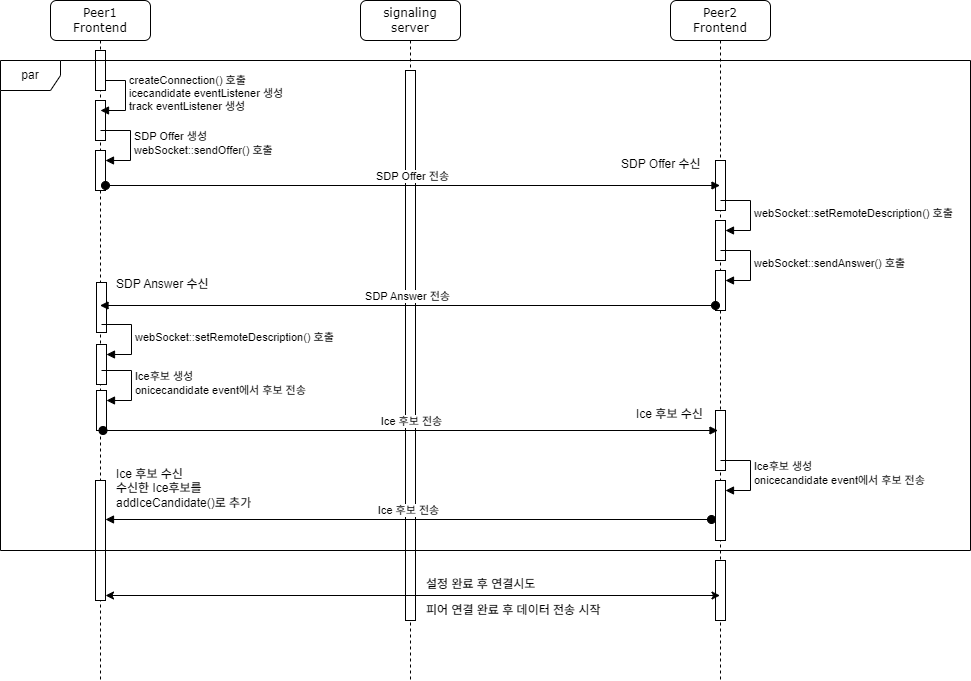

The diagram above was exported from draw.io. Its source (the exported page's mxGraphModel, read from the mxfile embedded in the PNG):
<mxGraphModel dx="1434" dy="844" grid="1" gridSize="10" guides="1" tooltips="1" connect="1" arrows="1" fold="1" page="1" pageScale="1" pageWidth="1100" pageHeight="850" background="none" math="0" shadow="0">
  <root>
    <mxCell id="0" />
    <mxCell id="1" parent="0" />
    <mxCell id="7baba1c4bc27f4b0-2" value="signaling&lt;br&gt;server" style="shape=umlLifeline;perimeter=lifelinePerimeter;whiteSpace=wrap;html=1;container=1;collapsible=0;recursiveResize=0;outlineConnect=0;rounded=1;shadow=0;comic=0;labelBackgroundColor=none;strokeWidth=1;fontFamily=Verdana;fontSize=12;align=center;" parent="1" vertex="1">
      <mxGeometry x="400" y="80" width="100" height="680" as="geometry" />
    </mxCell>
    <mxCell id="7baba1c4bc27f4b0-10" value="" style="html=1;points=[];perimeter=orthogonalPerimeter;rounded=0;shadow=0;comic=0;labelBackgroundColor=none;strokeWidth=1;fontFamily=Verdana;fontSize=12;align=center;" parent="7baba1c4bc27f4b0-2" vertex="1">
      <mxGeometry x="45" y="70" width="10" height="550" as="geometry" />
    </mxCell>
    <mxCell id="BRIU6XMXd3m8jnQ--CAv-30" value="Ice 후보 전송" style="html=1;verticalAlign=bottom;startArrow=oval;startFill=1;endArrow=block;startSize=8;curved=0;rounded=0;exitX=0;exitY=1;exitDx=0;exitDy=-5;exitPerimeter=0;" parent="7baba1c4bc27f4b0-2" target="BRIU6XMXd3m8jnQ--CAv-35" edge="1">
      <mxGeometry width="60" relative="1" as="geometry">
        <mxPoint x="351" y="519" as="sourcePoint" />
        <mxPoint x="-264" y="519" as="targetPoint" />
      </mxGeometry>
    </mxCell>
    <mxCell id="7baba1c4bc27f4b0-3" value="Peer2&lt;div&gt;Frontend&lt;/div&gt;" style="shape=umlLifeline;perimeter=lifelinePerimeter;whiteSpace=wrap;html=1;container=1;collapsible=0;recursiveResize=0;outlineConnect=0;rounded=1;shadow=0;comic=0;labelBackgroundColor=none;strokeWidth=1;fontFamily=Verdana;fontSize=12;align=center;" parent="1" vertex="1">
      <mxGeometry x="710" y="80" width="100" height="680" as="geometry" />
    </mxCell>
    <mxCell id="7baba1c4bc27f4b0-13" value="" style="html=1;points=[];perimeter=orthogonalPerimeter;rounded=0;shadow=0;comic=0;labelBackgroundColor=none;strokeWidth=1;fontFamily=Verdana;fontSize=12;align=center;" parent="7baba1c4bc27f4b0-3" vertex="1">
      <mxGeometry x="45" y="160" width="10" height="50" as="geometry" />
    </mxCell>
    <mxCell id="BRIU6XMXd3m8jnQ--CAv-8" value="" style="html=1;points=[[0,0,0,0,5],[0,1,0,0,-5],[1,0,0,0,5],[1,1,0,0,-5]];perimeter=orthogonalPerimeter;outlineConnect=0;targetShapes=umlLifeline;portConstraint=eastwest;newEdgeStyle={&quot;curved&quot;:0,&quot;rounded&quot;:0};" parent="7baba1c4bc27f4b0-3" vertex="1">
      <mxGeometry x="45" y="220" width="10" height="40" as="geometry" />
    </mxCell>
    <mxCell id="BRIU6XMXd3m8jnQ--CAv-9" value="webSocket::setRemoteDescription() 호출" style="html=1;align=left;spacingLeft=2;endArrow=block;rounded=0;edgeStyle=orthogonalEdgeStyle;curved=0;rounded=0;" parent="7baba1c4bc27f4b0-3" target="BRIU6XMXd3m8jnQ--CAv-8" edge="1">
      <mxGeometry relative="1" as="geometry">
        <mxPoint x="50" y="200" as="sourcePoint" />
        <Array as="points">
          <mxPoint x="80" y="230" />
        </Array>
      </mxGeometry>
    </mxCell>
    <mxCell id="BRIU6XMXd3m8jnQ--CAv-10" value="" style="html=1;points=[[0,0,0,0,5],[0,1,0,0,-5],[1,0,0,0,5],[1,1,0,0,-5]];perimeter=orthogonalPerimeter;outlineConnect=0;targetShapes=umlLifeline;portConstraint=eastwest;newEdgeStyle={&quot;curved&quot;:0,&quot;rounded&quot;:0};" parent="7baba1c4bc27f4b0-3" vertex="1">
      <mxGeometry x="45" y="270" width="10" height="40" as="geometry" />
    </mxCell>
    <mxCell id="BRIU6XMXd3m8jnQ--CAv-11" value="webSocket::sendAnswer() 호출" style="html=1;align=left;spacingLeft=2;endArrow=block;rounded=0;edgeStyle=orthogonalEdgeStyle;curved=0;rounded=0;" parent="7baba1c4bc27f4b0-3" target="BRIU6XMXd3m8jnQ--CAv-10" edge="1">
      <mxGeometry relative="1" as="geometry">
        <mxPoint x="50" y="250" as="sourcePoint" />
        <Array as="points">
          <mxPoint x="80" y="280" />
        </Array>
      </mxGeometry>
    </mxCell>
    <mxCell id="BRIU6XMXd3m8jnQ--CAv-17" value="SDP Offer 수신" style="text;strokeColor=none;fillColor=none;align=left;verticalAlign=top;spacingLeft=4;spacingRight=4;overflow=hidden;rotatable=0;points=[[0,0.5],[1,0.5]];portConstraint=eastwest;whiteSpace=wrap;html=1;" parent="7baba1c4bc27f4b0-3" vertex="1">
      <mxGeometry x="-55" y="150" width="100" height="26" as="geometry" />
    </mxCell>
    <mxCell id="BRIU6XMXd3m8jnQ--CAv-26" value="" style="html=1;points=[[0,0,0,0,5],[0,1,0,0,-5],[1,0,0,0,5],[1,1,0,0,-5]];perimeter=orthogonalPerimeter;outlineConnect=0;targetShapes=umlLifeline;portConstraint=eastwest;newEdgeStyle={&quot;curved&quot;:0,&quot;rounded&quot;:0};" parent="7baba1c4bc27f4b0-3" vertex="1">
      <mxGeometry x="45" y="410" width="10" height="60" as="geometry" />
    </mxCell>
    <mxCell id="BRIU6XMXd3m8jnQ--CAv-27" value="Ice 후보 수신" style="text;strokeColor=none;fillColor=none;align=left;verticalAlign=top;spacingLeft=4;spacingRight=4;overflow=hidden;rotatable=0;points=[[0,0.5],[1,0.5]];portConstraint=eastwest;whiteSpace=wrap;html=1;" parent="7baba1c4bc27f4b0-3" vertex="1">
      <mxGeometry x="-40" y="400" width="100" height="26" as="geometry" />
    </mxCell>
    <mxCell id="BRIU6XMXd3m8jnQ--CAv-28" value="" style="html=1;points=[[0,0,0,0,5],[0,1,0,0,-5],[1,0,0,0,5],[1,1,0,0,-5]];perimeter=orthogonalPerimeter;outlineConnect=0;targetShapes=umlLifeline;portConstraint=eastwest;newEdgeStyle={&quot;curved&quot;:0,&quot;rounded&quot;:0};" parent="7baba1c4bc27f4b0-3" vertex="1">
      <mxGeometry x="45" y="480" width="10" height="60" as="geometry" />
    </mxCell>
    <mxCell id="BRIU6XMXd3m8jnQ--CAv-29" value="Ice후보 생성&lt;div&gt;onicecandidate event에서 후보 전송&lt;br&gt;&lt;/div&gt;" style="html=1;align=left;spacingLeft=2;endArrow=block;rounded=0;edgeStyle=orthogonalEdgeStyle;curved=0;rounded=0;" parent="7baba1c4bc27f4b0-3" target="BRIU6XMXd3m8jnQ--CAv-28" edge="1">
      <mxGeometry x="0.0118" relative="1" as="geometry">
        <mxPoint x="50" y="460" as="sourcePoint" />
        <Array as="points">
          <mxPoint x="80" y="490" />
        </Array>
        <mxPoint as="offset" />
      </mxGeometry>
    </mxCell>
    <mxCell id="BRIU6XMXd3m8jnQ--CAv-40" value="" style="html=1;points=[[0,0,0,0,5],[0,1,0,0,-5],[1,0,0,0,5],[1,1,0,0,-5]];perimeter=orthogonalPerimeter;outlineConnect=0;targetShapes=umlLifeline;portConstraint=eastwest;newEdgeStyle={&quot;curved&quot;:0,&quot;rounded&quot;:0};" parent="7baba1c4bc27f4b0-3" vertex="1">
      <mxGeometry x="45" y="560" width="10" height="60" as="geometry" />
    </mxCell>
    <mxCell id="7baba1c4bc27f4b0-8" value="Peer1&lt;br&gt;Frontend" style="shape=umlLifeline;perimeter=lifelinePerimeter;whiteSpace=wrap;html=1;container=1;collapsible=0;recursiveResize=0;outlineConnect=0;rounded=1;shadow=0;comic=0;labelBackgroundColor=none;strokeWidth=1;fontFamily=Verdana;fontSize=12;align=center;" parent="1" vertex="1">
      <mxGeometry x="90" y="80" width="100" height="680" as="geometry" />
    </mxCell>
    <mxCell id="7baba1c4bc27f4b0-9" value="" style="html=1;points=[];perimeter=orthogonalPerimeter;rounded=0;shadow=0;comic=0;labelBackgroundColor=none;strokeWidth=1;fontFamily=Verdana;fontSize=12;align=center;" parent="7baba1c4bc27f4b0-8" vertex="1">
      <mxGeometry x="45" y="100" width="10" height="40" as="geometry" />
    </mxCell>
    <mxCell id="BRIU6XMXd3m8jnQ--CAv-4" value="" style="html=1;points=[[0,0,0,0,5],[0,1,0,0,-5],[1,0,0,0,5],[1,1,0,0,-5]];perimeter=orthogonalPerimeter;outlineConnect=0;targetShapes=umlLifeline;portConstraint=eastwest;newEdgeStyle={&quot;curved&quot;:0,&quot;rounded&quot;:0};" parent="7baba1c4bc27f4b0-8" vertex="1">
      <mxGeometry x="45" y="150" width="10" height="40" as="geometry" />
    </mxCell>
    <mxCell id="BRIU6XMXd3m8jnQ--CAv-5" value="SDP Offer 생성&lt;br&gt;webSocket::sendOffer() 호출" style="html=1;align=left;spacingLeft=2;endArrow=block;rounded=0;edgeStyle=orthogonalEdgeStyle;curved=0;rounded=0;" parent="7baba1c4bc27f4b0-8" target="BRIU6XMXd3m8jnQ--CAv-4" edge="1">
      <mxGeometry x="0.0118" relative="1" as="geometry">
        <mxPoint x="50" y="130" as="sourcePoint" />
        <Array as="points">
          <mxPoint x="80" y="160" />
        </Array>
        <mxPoint as="offset" />
      </mxGeometry>
    </mxCell>
    <mxCell id="BRIU6XMXd3m8jnQ--CAv-13" value="" style="html=1;points=[];perimeter=orthogonalPerimeter;rounded=0;shadow=0;comic=0;labelBackgroundColor=none;strokeWidth=1;fontFamily=Verdana;fontSize=12;align=center;" parent="7baba1c4bc27f4b0-8" vertex="1">
      <mxGeometry x="46" y="282" width="10" height="50" as="geometry" />
    </mxCell>
    <mxCell id="BRIU6XMXd3m8jnQ--CAv-14" value="" style="html=1;points=[[0,0,0,0,5],[0,1,0,0,-5],[1,0,0,0,5],[1,1,0,0,-5]];perimeter=orthogonalPerimeter;outlineConnect=0;targetShapes=umlLifeline;portConstraint=eastwest;newEdgeStyle={&quot;curved&quot;:0,&quot;rounded&quot;:0};" parent="7baba1c4bc27f4b0-8" vertex="1">
      <mxGeometry x="46" y="344" width="10" height="40" as="geometry" />
    </mxCell>
    <mxCell id="BRIU6XMXd3m8jnQ--CAv-15" value="webSocket::setRemoteDescription() 호출" style="html=1;align=left;spacingLeft=2;endArrow=block;rounded=0;edgeStyle=orthogonalEdgeStyle;curved=0;rounded=0;" parent="7baba1c4bc27f4b0-8" target="BRIU6XMXd3m8jnQ--CAv-14" edge="1">
      <mxGeometry x="0.0118" relative="1" as="geometry">
        <mxPoint x="51" y="324" as="sourcePoint" />
        <Array as="points">
          <mxPoint x="81" y="354" />
        </Array>
        <mxPoint as="offset" />
      </mxGeometry>
    </mxCell>
    <mxCell id="BRIU6XMXd3m8jnQ--CAv-18" value="" style="html=1;points=[[0,0,0,0,5],[0,1,0,0,-5],[1,0,0,0,5],[1,1,0,0,-5]];perimeter=orthogonalPerimeter;outlineConnect=0;targetShapes=umlLifeline;portConstraint=eastwest;newEdgeStyle={&quot;curved&quot;:0,&quot;rounded&quot;:0};" parent="7baba1c4bc27f4b0-8" vertex="1">
      <mxGeometry x="46" y="390" width="10" height="40" as="geometry" />
    </mxCell>
    <mxCell id="BRIU6XMXd3m8jnQ--CAv-19" value="Ice후보 생성&lt;div&gt;onicecandidate event에서 후보 전송&lt;/div&gt;" style="html=1;align=left;spacingLeft=2;endArrow=block;rounded=0;edgeStyle=orthogonalEdgeStyle;curved=0;rounded=0;" parent="7baba1c4bc27f4b0-8" target="BRIU6XMXd3m8jnQ--CAv-18" edge="1">
      <mxGeometry x="0.0118" relative="1" as="geometry">
        <mxPoint x="51" y="370" as="sourcePoint" />
        <Array as="points">
          <mxPoint x="81" y="400" />
        </Array>
        <mxPoint as="offset" />
      </mxGeometry>
    </mxCell>
    <mxCell id="BRIU6XMXd3m8jnQ--CAv-21" value="createConnection() 호출&lt;br&gt;icecandidate eventListener 생성&lt;br&gt;track eventListener 생성" style="html=1;align=left;spacingLeft=2;endArrow=block;rounded=0;edgeStyle=orthogonalEdgeStyle;curved=0;rounded=0;" parent="7baba1c4bc27f4b0-8" edge="1">
      <mxGeometry relative="1" as="geometry">
        <mxPoint x="45" y="80" as="sourcePoint" />
        <Array as="points">
          <mxPoint x="75" y="110" />
        </Array>
        <mxPoint x="50" y="110" as="targetPoint" />
      </mxGeometry>
    </mxCell>
    <mxCell id="BRIU6XMXd3m8jnQ--CAv-20" value="" style="html=1;points=[[0,0,0,0,5],[0,1,0,0,-5],[1,0,0,0,5],[1,1,0,0,-5]];perimeter=orthogonalPerimeter;outlineConnect=0;targetShapes=umlLifeline;portConstraint=eastwest;newEdgeStyle={&quot;curved&quot;:0,&quot;rounded&quot;:0};" parent="7baba1c4bc27f4b0-8" vertex="1">
      <mxGeometry x="45" y="50" width="10" height="40" as="geometry" />
    </mxCell>
    <mxCell id="BRIU6XMXd3m8jnQ--CAv-35" value="" style="html=1;points=[[0,0,0,0,5],[0,1,0,0,-5],[1,0,0,0,5],[1,1,0,0,-5]];perimeter=orthogonalPerimeter;outlineConnect=0;targetShapes=umlLifeline;portConstraint=eastwest;newEdgeStyle={&quot;curved&quot;:0,&quot;rounded&quot;:0};" parent="7baba1c4bc27f4b0-8" vertex="1">
      <mxGeometry x="45" y="480" width="10" height="120" as="geometry" />
    </mxCell>
    <mxCell id="BRIU6XMXd3m8jnQ--CAv-6" value="SDP Offer 전송" style="html=1;verticalAlign=bottom;startArrow=oval;startFill=1;endArrow=block;startSize=8;curved=0;rounded=0;exitX=1;exitY=1;exitDx=0;exitDy=-5;exitPerimeter=0;" parent="1" source="BRIU6XMXd3m8jnQ--CAv-4" target="7baba1c4bc27f4b0-3" edge="1">
      <mxGeometry width="60" relative="1" as="geometry">
        <mxPoint x="520" y="290" as="sourcePoint" />
        <mxPoint x="580" y="290" as="targetPoint" />
      </mxGeometry>
    </mxCell>
    <mxCell id="BRIU6XMXd3m8jnQ--CAv-12" value="SDP Answer 전송" style="html=1;verticalAlign=bottom;startArrow=oval;startFill=1;endArrow=block;startSize=8;curved=0;rounded=0;exitX=0;exitY=1;exitDx=0;exitDy=-5;exitPerimeter=0;" parent="1" source="BRIU6XMXd3m8jnQ--CAv-10" target="7baba1c4bc27f4b0-8" edge="1">
      <mxGeometry width="60" relative="1" as="geometry">
        <mxPoint x="520" y="290" as="sourcePoint" />
        <mxPoint x="580" y="290" as="targetPoint" />
      </mxGeometry>
    </mxCell>
    <mxCell id="BRIU6XMXd3m8jnQ--CAv-16" value="SDP Answer 수신" style="text;strokeColor=none;fillColor=none;align=left;verticalAlign=top;spacingLeft=4;spacingRight=4;overflow=hidden;rotatable=0;points=[[0,0.5],[1,0.5]];portConstraint=eastwest;whiteSpace=wrap;html=1;" parent="1" vertex="1">
      <mxGeometry x="150" y="350" width="140" height="26" as="geometry" />
    </mxCell>
    <mxCell id="BRIU6XMXd3m8jnQ--CAv-24" value="Ice 후보 전송" style="html=1;verticalAlign=bottom;startArrow=oval;startFill=1;endArrow=block;startSize=8;curved=0;rounded=0;exitX=1;exitY=1;exitDx=0;exitDy=-5;exitPerimeter=0;" parent="1" edge="1">
      <mxGeometry width="60" relative="1" as="geometry">
        <mxPoint x="142.5" y="510" as="sourcePoint" />
        <mxPoint x="757.5" y="510" as="targetPoint" />
      </mxGeometry>
    </mxCell>
    <mxCell id="BRIU6XMXd3m8jnQ--CAv-36" value="Ice 후보 수신&lt;br&gt;수신한 Ice후보를&amp;nbsp;&lt;div&gt;addIceCandidate()로 추가&lt;/div&gt;" style="text;strokeColor=none;fillColor=none;align=left;verticalAlign=top;spacingLeft=4;spacingRight=4;overflow=hidden;rotatable=0;points=[[0,0.5],[1,0.5]];portConstraint=eastwest;whiteSpace=wrap;html=1;" parent="1" vertex="1">
      <mxGeometry x="150" y="540" width="155" height="70" as="geometry" />
    </mxCell>
    <mxCell id="BRIU6XMXd3m8jnQ--CAv-39" value="" style="endArrow=classic;startArrow=classic;html=1;rounded=0;exitX=1;exitY=1;exitDx=0;exitDy=-5;exitPerimeter=0;" parent="1" source="BRIU6XMXd3m8jnQ--CAv-35" target="7baba1c4bc27f4b0-3" edge="1">
      <mxGeometry width="50" height="50" relative="1" as="geometry">
        <mxPoint x="520" y="490" as="sourcePoint" />
        <mxPoint x="700" y="640" as="targetPoint" />
      </mxGeometry>
    </mxCell>
    <mxCell id="BRIU6XMXd3m8jnQ--CAv-43" value="설정 완료 후 연결시도" style="text;strokeColor=none;fillColor=none;align=left;verticalAlign=top;spacingLeft=4;spacingRight=4;overflow=hidden;rotatable=0;points=[[0,0.5],[1,0.5]];portConstraint=eastwest;whiteSpace=wrap;html=1;" parent="1" vertex="1">
      <mxGeometry x="460" y="650" width="150" height="26" as="geometry" />
    </mxCell>
    <mxCell id="BRIU6XMXd3m8jnQ--CAv-44" value="피어 연결 완료 후 데이터 전송 시작" style="text;strokeColor=none;fillColor=none;align=left;verticalAlign=top;spacingLeft=4;spacingRight=4;overflow=hidden;rotatable=0;points=[[0,0.5],[1,0.5]];portConstraint=eastwest;whiteSpace=wrap;html=1;" parent="1" vertex="1">
      <mxGeometry x="460" y="676" width="200" height="26" as="geometry" />
    </mxCell>
    <mxCell id="iD6fhT_0U7sSReOX2eHm-1" value="par" style="shape=umlFrame;whiteSpace=wrap;html=1;pointerEvents=0;" vertex="1" parent="1">
      <mxGeometry x="40" y="140" width="970" height="490" as="geometry" />
    </mxCell>
  </root>
</mxGraphModel>